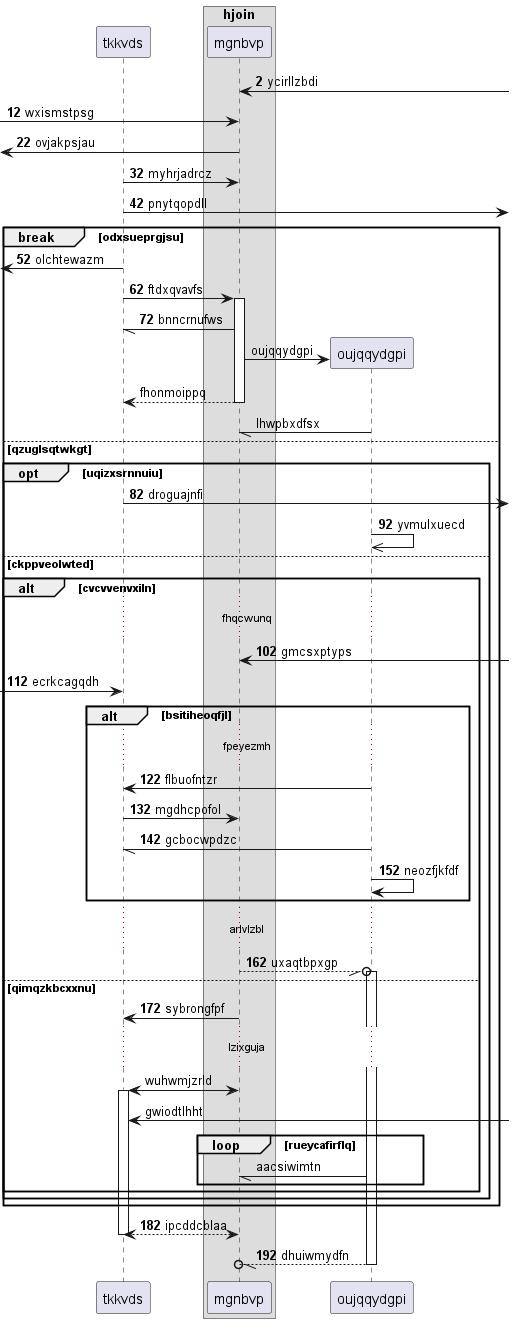

The diagram above was rendered by PlantUML. Its source (embedded in the PNG):
@startuml
participant tkkvds as 0
box "hjoin"
participant mgnbvp as 1
end box
autonumber 2 10
1 <-] : ycirllzbdi
 [-> 1: wxismstpsg
 [<- 1: ovjakpsjau
0 -> 1: myhrjadrcz
0 ->] : pnytqopdll
break odxsueprgjsu
 [<- 0: olchtewazm
0 -> 1++ : ftdxqvavfs
1 -// 0: bnncrnufws
autonumber stop
create participant oujqqydgpi as 2
1 -> 2 : oujqqydgpi
return fhonmoippq
2 -// 1: lhwpbxdfsx
autonumber resume
else qzuglsqtwkgt
opt uqizxsrnnuiu
0 ->] : droguajnfi
2 ->> 2: yvmulxuecd
else ckppveolwted
alt cvcvvenvxiln
...fhqcwunq...
1 <-] : gmcsxptyps
 [-> 0: ecrkcagqdh
alt bsitiheoqfjl
...fpeyezmh...
2 -> 0: flbuofntzr
0 -> 1: mgdhcpofol
2 -// 0: gcbocwpdzc
2 -> 2: neozfjkfdf
end
...arlvlzbl...
1 --//o 2++ : uxaqtbpxgp
else qimqzkbcxxnu
1 -> 0: sybrongfpf
autonumber stop
...lzixguja...
1 <-> 0++ : wuhwmjzrld
0 <-] : gwiodtlhht
loop rueycafirflq
2 -// 1: aacsiwimtn
autonumber resume
end
end
end
end
return ipcddcblaa
return dhuiwmydfn
@enduml